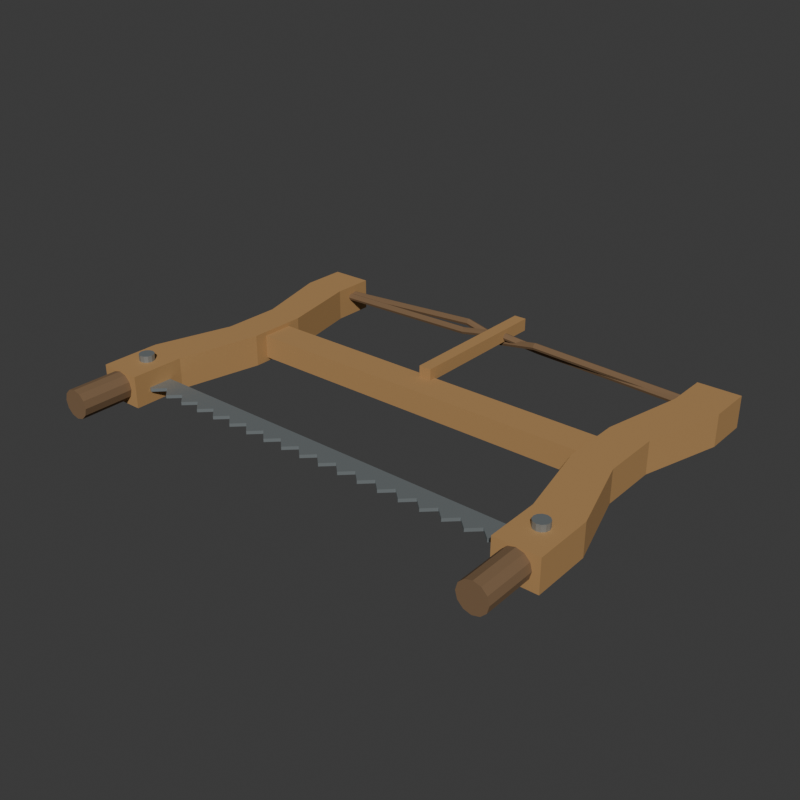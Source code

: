 # Source: source.blend  (saved by Blender 4.3.34; exported with 4.5.12 LTS)
import bpy
from mathutils import Matrix  # noqa: F401  (used for matrix-valued properties, if any)

bpy.ops.wm.read_factory_settings(use_empty=True)
scene = bpy.context.scene
scene.name = 'Scene'

# ---- collections
col_collection = bpy.data.collections.new('Collection'); scene.collection.children.link(col_collection)

# ---- materials (node trees are filled in below, after node groups)
mat_wholeframe_warmhardwood = bpy.data.materials.new('WholeFrame_WarmHardwood')
mat_wholeframe_warmhardwood.diffuse_color = (0.44, 0.25, 0.095, 1.0)
mat_bladeandpins_satinsteel = bpy.data.materials.new('BladeAndPins_SatinSteel')
mat_bladeandpins_satinsteel.diffuse_color = (0.34, 0.38, 0.39, 1.0)
mat_cordandgrips_darkbrown = bpy.data.materials.new('CordAndGrips_DarkBrown')
mat_cordandgrips_darkbrown.diffuse_color = (0.2, 0.12, 0.06, 1.0)

# ---- material node trees
mat_wholeframe_warmhardwood.use_nodes = True; mat_wholeframe_warmhardwood.node_tree.nodes.clear()
_N = mat_wholeframe_warmhardwood.node_tree.nodes; _L = mat_wholeframe_warmhardwood.node_tree.links
n0 = _N.new('ShaderNodeBsdfPrincipled'); n0.name = 'Principled BSDF'; n0.location = (10, 300)
n0.inputs[0].default_value = (0.44, 0.25, 0.095, 1.0)
n0.inputs[2].default_value = 0.85
n1 = _N.new('ShaderNodeOutputMaterial'); n1.name = 'Material Output'; n1.location = (300, 300)
_L.new(n0.outputs[0], n1.inputs[0])
n1.is_active_output = True
mat_bladeandpins_satinsteel.use_nodes = True; mat_bladeandpins_satinsteel.node_tree.nodes.clear()
_N = mat_bladeandpins_satinsteel.node_tree.nodes; _L = mat_bladeandpins_satinsteel.node_tree.links
n0 = _N.new('ShaderNodeBsdfPrincipled'); n0.name = 'Principled BSDF'; n0.location = (10, 300)
n0.inputs[0].default_value = (0.34, 0.38, 0.39, 1.0)
n0.inputs[1].default_value = 0.65
n0.inputs[2].default_value = 0.48
n1 = _N.new('ShaderNodeOutputMaterial'); n1.name = 'Material Output'; n1.location = (300, 300)
_L.new(n0.outputs[0], n1.inputs[0])
n1.is_active_output = True
mat_cordandgrips_darkbrown.use_nodes = True; mat_cordandgrips_darkbrown.node_tree.nodes.clear()
_N = mat_cordandgrips_darkbrown.node_tree.nodes; _L = mat_cordandgrips_darkbrown.node_tree.links
n0 = _N.new('ShaderNodeBsdfPrincipled'); n0.name = 'Principled BSDF'; n0.location = (10, 300)
n0.inputs[0].default_value = (0.2, 0.12, 0.06, 1.0)
n0.inputs[2].default_value = 0.88
n1 = _N.new('ShaderNodeOutputMaterial'); n1.name = 'Material Output'; n1.location = (300, 300)
_L.new(n0.outputs[0], n1.inputs[0])
n1.is_active_output = True

# ---- world
world_world = bpy.data.worlds.new('World'); scene.world = world_world
world_world.use_nodes = True; world_world.node_tree.nodes.clear()
_N = world_world.node_tree.nodes; _L = world_world.node_tree.links
n0 = _N.new('ShaderNodeOutputWorld'); n0.name = 'World Output'; n0.location = (300, 300)
n1 = _N.new('ShaderNodeBackground'); n1.name = 'Background'; n1.location = (10, 300)
n1.inputs[0].default_value = (0.05088, 0.05088, 0.05088, 1.0)
_L.new(n1.outputs[0], n0.inputs[0])
n0.is_active_output = True
world_world.color = (0.05088, 0.05088, 0.05088)
world_world.sun_shadow_jitter_overblur = 0.0

# ---- meshes
me_leftwholewaistedstilemesh = bpy.data.meshes.new('LeftWholeWaistedStileMesh')
me_leftwholewaistedstilemesh.from_pydata([(-0.375, -0.161, 0.0), (-0.342, -0.006, 0.0), (-0.342, 0.104, 0.0), (-0.375, 0.259, 0.0), (-0.375, 0.339, 0.0), (-0.455, 0.339, 0.0), (-0.455, 0.254, 0.0), (-0.412, 0.104, 0.0), (-0.412, -0.006, 0.0), (-0.455, -0.151, 0.0), (-0.455, -0.261, 0.0), (-0.375, -0.261, 0.0), (-0.375, -0.161, 0.06), (-0.342, -0.006, 0.06), (-0.342, 0.104, 0.06), (-0.375, 0.259, 0.06), (-0.375, 0.339, 0.06), (-0.455, 0.339, 0.06), (-0.455, 0.254, 0.06), (-0.412, 0.104, 0.06), (-0.412, -0.006, 0.06), (-0.455, -0.151, 0.06), (-0.455, -0.261, 0.06), (-0.375, -0.261, 0.06)], [], [(0, 2, 1), (14, 12, 13), (0, 3, 2), (15, 12, 14), (3, 5, 4), (17, 15, 16), (3, 6, 5), (18, 15, 17), (3, 7, 6), (19, 15, 18), (0, 7, 3), (19, 12, 15), (11, 7, 0), (19, 23, 12), (11, 8, 7), (20, 23, 19), (11, 9, 8), (21, 23, 20), (9, 11, 10), (23, 21, 22), (0, 1, 13), (0, 13, 12), (1, 2, 14), (1, 14, 13), (2, 3, 15), (2, 15, 14), (3, 4, 16), (3, 16, 15), (4, 5, 17), (4, 17, 16), (5, 6, 18), (5, 18, 17), (6, 7, 19), (6, 19, 18), (7, 8, 20), (7, 20, 19), (8, 9, 21), (8, 21, 20), (9, 10, 22), (9, 22, 21), (10, 11, 23), (10, 23, 22), (11, 0, 12), (11, 12, 23)])
me_leftwholewaistedstilemesh.materials.append(mat_wholeframe_warmhardwood)
me_leftwholewaistedstilemesh.materials.append(mat_bladeandpins_satinsteel)
me_leftwholewaistedstilemesh.materials.append(mat_cordandgrips_darkbrown)
me_leftwholewaistedstilemesh.update()
me_rightwholewaistedstilemesh = bpy.data.meshes.new('RightWholeWaistedStileMesh')
me_rightwholewaistedstilemesh.from_pydata([(0.375, -0.261, 0.0), (0.455, -0.261, 0.0), (0.455, -0.151, 0.0), (0.412, -0.006, 0.0), (0.412, 0.104, 0.0), (0.455, 0.254, 0.0), (0.455, 0.339, 0.0), (0.375, 0.339, 0.0), (0.375, 0.259, 0.0), (0.342, 0.104, 0.0), (0.342, -0.006, 0.0), (0.375, -0.161, 0.0), (0.375, -0.261, 0.06), (0.455, -0.261, 0.06), (0.455, -0.151, 0.06), (0.412, -0.006, 0.06), (0.412, 0.104, 0.06), (0.455, 0.254, 0.06), (0.455, 0.339, 0.06), (0.375, 0.339, 0.06), (0.375, 0.259, 0.06), (0.342, 0.104, 0.06), (0.342, -0.006, 0.06), (0.375, -0.161, 0.06)], [], [(11, 1, 0), (13, 23, 12), (11, 2, 1), (14, 23, 13), (11, 3, 2), (15, 23, 14), (11, 4, 3), (16, 23, 15), (4, 6, 5), (18, 16, 17), (4, 7, 6), (19, 16, 18), (4, 8, 7), (20, 16, 19), (11, 8, 4), (20, 23, 16), (11, 9, 8), (21, 23, 20), (9, 11, 10), (23, 21, 22), (0, 1, 13), (0, 13, 12), (1, 2, 14), (1, 14, 13), (2, 3, 15), (2, 15, 14), (3, 4, 16), (3, 16, 15), (4, 5, 17), (4, 17, 16), (5, 6, 18), (5, 18, 17), (6, 7, 19), (6, 19, 18), (7, 8, 20), (7, 20, 19), (8, 9, 21), (8, 21, 20), (9, 10, 22), (9, 22, 21), (10, 11, 23), (10, 23, 22), (11, 0, 12), (11, 12, 23)])
me_rightwholewaistedstilemesh.materials.append(mat_wholeframe_warmhardwood)
me_rightwholewaistedstilemesh.materials.append(mat_bladeandpins_satinsteel)
me_rightwholewaistedstilemesh.materials.append(mat_cordandgrips_darkbrown)
me_rightwholewaistedstilemesh.update()
me_wholemidframestretchermesh = bpy.data.meshes.new('WholeMidFrameStretcherMesh')
me_wholemidframestretchermesh.from_pydata([(-0.385, 0.019, 0.008), (0.385, 0.019, 0.008), (-0.385, 0.079, 0.008), (0.385, 0.079, 0.008), (-0.385, 0.019, 0.052), (0.385, 0.019, 0.052), (-0.385, 0.079, 0.052), (0.385, 0.079, 0.052)], [], [(0, 2, 3), (0, 3, 1), (4, 5, 7), (4, 7, 6), (0, 1, 5), (0, 5, 4), (2, 6, 7), (2, 7, 3), (0, 4, 6), (0, 6, 2), (1, 3, 7), (1, 7, 5)])
me_wholemidframestretchermesh.materials.append(mat_wholeframe_warmhardwood)
me_wholemidframestretchermesh.materials.append(mat_bladeandpins_satinsteel)
me_wholemidframestretchermesh.materials.append(mat_cordandgrips_darkbrown)
me_wholemidframestretchermesh.update()
me_wholestraightzigzagtoothedblademesh = bpy.data.meshes.new('WholeStraightZigzagToothedBladeMesh')
me_wholestraightzigzagtoothedblademesh.from_pydata([(-0.415, -0.219, 0.023), (-0.37, -0.233, 0.023), (-0.35, -0.214, 0.023), (-0.33, -0.233, 0.023), (-0.31, -0.214, 0.023), (-0.29, -0.233, 0.023), (-0.27, -0.214, 0.023), (-0.25, -0.233, 0.023), (-0.23, -0.214, 0.023), (-0.21, -0.233, 0.023), (-0.19, -0.214, 0.023), (-0.17, -0.233, 0.023), (-0.15, -0.214, 0.023), (-0.13, -0.233, 0.023), (-0.11, -0.214, 0.023), (-0.09, -0.233, 0.023), (-0.07, -0.214, 0.023), (-0.05, -0.233, 0.023), (-0.03, -0.214, 0.023), (-0.01, -0.233, 0.023), (0.01, -0.214, 0.023), (0.03, -0.233, 0.023), (0.05, -0.214, 0.023), (0.07, -0.233, 0.023), (0.09, -0.214, 0.023), (0.11, -0.233, 0.023), (0.13, -0.214, 0.023), (0.15, -0.233, 0.023), (0.17, -0.214, 0.023), (0.19, -0.233, 0.023), (0.21, -0.214, 0.023), (0.23, -0.233, 0.023), (0.25, -0.214, 0.023), (0.27, -0.233, 0.023), (0.29, -0.214, 0.023), (0.31, -0.233, 0.023), (0.33, -0.214, 0.023), (0.35, -0.233, 0.023), (0.37, -0.214, 0.023), (0.39, -0.233, 0.023), (0.415, -0.219, 0.023), (0.415, -0.186, 0.023), (-0.415, -0.186, 0.023), (-0.415, -0.219, 0.029), (-0.37, -0.233, 0.029), (-0.35, -0.214, 0.029), (-0.33, -0.233, 0.029), (-0.31, -0.214, 0.029), (-0.29, -0.233, 0.029), (-0.27, -0.214, 0.029), (-0.25, -0.233, 0.029), (-0.23, -0.214, 0.029), (-0.21, -0.233, 0.029), (-0.19, -0.214, 0.029), (-0.17, -0.233, 0.029), (-0.15, -0.214, 0.029), (-0.13, -0.233, 0.029), (-0.11, -0.214, 0.029), (-0.09, -0.233, 0.029), (-0.07, -0.214, 0.029), (-0.05, -0.233, 0.029), (-0.03, -0.214, 0.029), (-0.01, -0.233, 0.029), (0.01, -0.214, 0.029), (0.03, -0.233, 0.029), (0.05, -0.214, 0.029), (0.07, -0.233, 0.029), (0.09, -0.214, 0.029), (0.11, -0.233, 0.029), (0.13, -0.214, 0.029), (0.15, -0.233, 0.029), (0.17, -0.214, 0.029), (0.19, -0.233, 0.029), (0.21, -0.214, 0.029), (0.23, -0.233, 0.029), (0.25, -0.214, 0.029), (0.27, -0.233, 0.029), (0.29, -0.214, 0.029), (0.31, -0.233, 0.029), (0.33, -0.214, 0.029), (0.35, -0.233, 0.029), (0.37, -0.214, 0.029), (0.39, -0.233, 0.029), (0.415, -0.219, 0.029), (0.415, -0.186, 0.029), (-0.415, -0.186, 0.029)], [], [(42, 1, 0), (44, 85, 43), (42, 2, 1), (45, 85, 44), (2, 4, 3), (47, 45, 46), (42, 4, 2), (47, 85, 45), (4, 6, 5), (49, 47, 48), (42, 6, 4), (49, 85, 47), (6, 8, 7), (51, 49, 50), (42, 8, 6), (51, 85, 49), (8, 10, 9), (53, 51, 52), (42, 10, 8), (53, 85, 51), (10, 12, 11), (55, 53, 54), (42, 12, 10), (55, 85, 53), (12, 14, 13), (57, 55, 56), (42, 14, 12), (57, 85, 55), (14, 16, 15), (59, 57, 58), (42, 16, 14), (59, 85, 57), (16, 18, 17), (61, 59, 60), (42, 18, 16), (61, 85, 59), (18, 20, 19), (63, 61, 62), (42, 20, 18), (63, 85, 61), (20, 22, 21), (65, 63, 64), (42, 22, 20), (65, 85, 63), (22, 24, 23), (67, 65, 66), (42, 24, 22), (67, 85, 65), (24, 26, 25), (69, 67, 68), (42, 26, 24), (69, 85, 67), (26, 28, 27), (71, 69, 70), (42, 28, 26), (71, 85, 69), (28, 30, 29), (73, 71, 72), (42, 30, 28), (73, 85, 71), (30, 32, 31), (75, 73, 74), (42, 32, 30), (75, 85, 73), (32, 34, 33), (77, 75, 76), (42, 34, 32), (77, 85, 75), (34, 36, 35), (79, 77, 78), (42, 36, 34), (79, 85, 77), (36, 38, 37), (81, 79, 80), (42, 38, 36), (81, 85, 79), (38, 40, 39), (83, 81, 82), (38, 41, 40), (84, 81, 83), (38, 42, 41), (85, 81, 84), (0, 1, 44), (0, 44, 43), (1, 2, 45), (1, 45, 44), (2, 3, 46), (2, 46, 45), (3, 4, 47), (3, 47, 46), (4, 5, 48), (4, 48, 47), (5, 6, 49), (5, 49, 48), (6, 7, 50), (6, 50, 49), (7, 8, 51), (7, 51, 50), (8, 9, 52), (8, 52, 51), (9, 10, 53), (9, 53, 52), (10, 11, 54), (10, 54, 53), (11, 12, 55), (11, 55, 54), (12, 13, 56), (12, 56, 55), (13, 14, 57), (13, 57, 56), (14, 15, 58), (14, 58, 57), (15, 16, 59), (15, 59, 58), (16, 17, 60), (16, 60, 59), (17, 18, 61), (17, 61, 60), (18, 19, 62), (18, 62, 61), (19, 20, 63), (19, 63, 62), (20, 21, 64), (20, 64, 63), (21, 22, 65), (21, 65, 64), (22, 23, 66), (22, 66, 65), (23, 24, 67), (23, 67, 66), (24, 25, 68), (24, 68, 67), (25, 26, 69), (25, 69, 68), (26, 27, 70), (26, 70, 69), (27, 28, 71), (27, 71, 70), (28, 29, 72), (28, 72, 71), (29, 30, 73), (29, 73, 72), (30, 31, 74), (30, 74, 73), (31, 32, 75), (31, 75, 74), (32, 33, 76), (32, 76, 75), (33, 34, 77), (33, 77, 76), (34, 35, 78), (34, 78, 77), (35, 36, 79), (35, 79, 78), (36, 37, 80), (36, 80, 79), (37, 38, 81), (37, 81, 80), (38, 39, 82), (38, 82, 81), (39, 40, 83), (39, 83, 82), (40, 41, 84), (40, 84, 83), (41, 42, 85), (41, 85, 84), (42, 0, 43), (42, 43, 85)])
me_wholestraightzigzagtoothedblademesh.polygons.foreach_set('material_index', [1, 1, 1, 1, 1, 1, 1, 1, 1, 1, 1, 1, 1, 1, 1, 1, 1, 1, 1, 1, 1, 1, 1, 1, 1, 1, 1, 1, 1, 1, 1, 1, 1, 1, 1, 1, 1, 1, 1, 1, 1, 1, 1, 1, 1, 1, 1, 1, 1, 1, 1, 1, 1, 1, 1, 1, 1, 1, 1, 1, 1, 1, 1, 1, 1, 1, 1, 1, 1, 1, 1, 1, 1, 1, 1, 1, 1, 1, 1, 1, 1, 1, 1, 1, 1, 1, 1, 1, 1, 1, 1, 1, 1, 1, 1, 1, 1, 1, 1, 1, 1, 1, 1, 1, 1, 1, 1, 1, 1, 1, 1, 1, 1, 1, 1, 1, 1, 1, 1, 1, 1, 1, 1, 1, 1, 1, 1, 1, 1, 1, 1, 1, 1, 1, 1, 1, 1, 1, 1, 1, 1, 1, 1, 1, 1, 1, 1, 1, 1, 1, 1, 1, 1, 1, 1, 1, 1, 1, 1, 1, 1, 1, 1, 1, 1, 1, 1, 1])
me_wholestraightzigzagtoothedblademesh.materials.append(mat_wholeframe_warmhardwood)
me_wholestraightzigzagtoothedblademesh.materials.append(mat_bladeandpins_satinsteel)
me_wholestraightzigzagtoothedblademesh.materials.append(mat_cordandgrips_darkbrown)
me_wholestraightzigzagtoothedblademesh.update()
me_leftwholebladeendpinmesh = bpy.data.meshes.new('LeftWholeBladeEndPinMesh')
me_leftwholebladeendpinmesh.from_pydata([(-0.415, -0.187, 0.012), (-0.422, -0.1889, 0.012), (-0.4271, -0.194, 0.012), (-0.429, -0.201, 0.012), (-0.4271, -0.208, 0.012), (-0.422, -0.2131, 0.012), (-0.415, -0.215, 0.012), (-0.408, -0.2131, 0.012), (-0.4029, -0.208, 0.012), (-0.401, -0.201, 0.012), (-0.4029, -0.194, 0.012), (-0.408, -0.1889, 0.012), (-0.415, -0.187, 0.072), (-0.422, -0.1889, 0.072), (-0.4271, -0.194, 0.072), (-0.429, -0.201, 0.072), (-0.4271, -0.208, 0.072), (-0.422, -0.2131, 0.072), (-0.415, -0.215, 0.072), (-0.408, -0.2131, 0.072), (-0.4029, -0.208, 0.072), (-0.401, -0.201, 0.072), (-0.4029, -0.194, 0.072), (-0.408, -0.1889, 0.072), (-0.415, -0.201, 0.012), (-0.415, -0.201, 0.072)], [], [(0, 1, 13), (0, 13, 12), (1, 2, 14), (1, 14, 13), (2, 3, 15), (2, 15, 14), (3, 4, 16), (3, 16, 15), (4, 5, 17), (4, 17, 16), (5, 6, 18), (5, 18, 17), (6, 7, 19), (6, 19, 18), (7, 8, 20), (7, 20, 19), (8, 9, 21), (8, 21, 20), (9, 10, 22), (9, 22, 21), (10, 11, 23), (10, 23, 22), (11, 0, 12), (11, 12, 23), (24, 1, 0), (24, 2, 1), (24, 3, 2), (24, 4, 3), (24, 5, 4), (24, 6, 5), (24, 7, 6), (24, 8, 7), (24, 9, 8), (24, 10, 9), (24, 11, 10), (24, 0, 11), (25, 12, 13), (25, 13, 14), (25, 14, 15), (25, 15, 16), (25, 16, 17), (25, 17, 18), (25, 18, 19), (25, 19, 20), (25, 20, 21), (25, 21, 22), (25, 22, 23), (25, 23, 12)])
me_leftwholebladeendpinmesh.polygons.foreach_set('material_index', [1, 1, 1, 1, 1, 1, 1, 1, 1, 1, 1, 1, 1, 1, 1, 1, 1, 1, 1, 1, 1, 1, 1, 1, 1, 1, 1, 1, 1, 1, 1, 1, 1, 1, 1, 1, 1, 1, 1, 1, 1, 1, 1, 1, 1, 1, 1, 1])
me_leftwholebladeendpinmesh.materials.append(mat_wholeframe_warmhardwood)
me_leftwholebladeendpinmesh.materials.append(mat_bladeandpins_satinsteel)
me_leftwholebladeendpinmesh.materials.append(mat_cordandgrips_darkbrown)
me_leftwholebladeendpinmesh.update()
me_leftwholeendgripmesh = bpy.data.meshes.new('LeftWholeEndGripMesh')
me_leftwholeendgripmesh.from_pydata([(-0.415, -0.256, 0.059), (-0.4285, -0.256, 0.05538), (-0.4384, -0.256, 0.0455), (-0.442, -0.256, 0.032), (-0.4384, -0.256, 0.0185), (-0.4285, -0.256, 0.008617), (-0.415, -0.256, 0.005), (-0.4015, -0.256, 0.008617), (-0.3916, -0.256, 0.0185), (-0.388, -0.256, 0.032), (-0.3916, -0.256, 0.0455), (-0.4015, -0.256, 0.05538), (-0.415, -0.356, 0.059), (-0.4285, -0.356, 0.05538), (-0.4384, -0.356, 0.0455), (-0.442, -0.356, 0.032), (-0.4384, -0.356, 0.0185), (-0.4285, -0.356, 0.008617), (-0.415, -0.356, 0.005), (-0.4015, -0.356, 0.008617), (-0.3916, -0.356, 0.0185), (-0.388, -0.356, 0.032), (-0.3916, -0.356, 0.0455), (-0.4015, -0.356, 0.05538), (-0.415, -0.256, 0.032), (-0.415, -0.356, 0.032)], [], [(0, 1, 13), (0, 13, 12), (1, 2, 14), (1, 14, 13), (2, 3, 15), (2, 15, 14), (3, 4, 16), (3, 16, 15), (4, 5, 17), (4, 17, 16), (5, 6, 18), (5, 18, 17), (6, 7, 19), (6, 19, 18), (7, 8, 20), (7, 20, 19), (8, 9, 21), (8, 21, 20), (9, 10, 22), (9, 22, 21), (10, 11, 23), (10, 23, 22), (11, 0, 12), (11, 12, 23), (24, 1, 0), (24, 2, 1), (24, 3, 2), (24, 4, 3), (24, 5, 4), (24, 6, 5), (24, 7, 6), (24, 8, 7), (24, 9, 8), (24, 10, 9), (24, 11, 10), (24, 0, 11), (25, 12, 13), (25, 13, 14), (25, 14, 15), (25, 15, 16), (25, 16, 17), (25, 17, 18), (25, 18, 19), (25, 19, 20), (25, 20, 21), (25, 21, 22), (25, 22, 23), (25, 23, 12)])
me_leftwholeendgripmesh.polygons.foreach_set('material_index', [2, 2, 2, 2, 2, 2, 2, 2, 2, 2, 2, 2, 2, 2, 2, 2, 2, 2, 2, 2, 2, 2, 2, 2, 2, 2, 2, 2, 2, 2, 2, 2, 2, 2, 2, 2, 2, 2, 2, 2, 2, 2, 2, 2, 2, 2, 2, 2])
me_leftwholeendgripmesh.materials.append(mat_wholeframe_warmhardwood)
me_leftwholeendgripmesh.materials.append(mat_bladeandpins_satinsteel)
me_leftwholeendgripmesh.materials.append(mat_cordandgrips_darkbrown)
me_leftwholeendgripmesh.update()
me_rightwholebladeendpinmesh = bpy.data.meshes.new('RightWholeBladeEndPinMesh')
me_rightwholebladeendpinmesh.from_pydata([(0.415, -0.187, 0.012), (0.408, -0.1889, 0.012), (0.4029, -0.194, 0.012), (0.401, -0.201, 0.012), (0.4029, -0.208, 0.012), (0.408, -0.2131, 0.012), (0.415, -0.215, 0.012), (0.422, -0.2131, 0.012), (0.4271, -0.208, 0.012), (0.429, -0.201, 0.012), (0.4271, -0.194, 0.012), (0.422, -0.1889, 0.012), (0.415, -0.187, 0.072), (0.408, -0.1889, 0.072), (0.4029, -0.194, 0.072), (0.401, -0.201, 0.072), (0.4029, -0.208, 0.072), (0.408, -0.2131, 0.072), (0.415, -0.215, 0.072), (0.422, -0.2131, 0.072), (0.4271, -0.208, 0.072), (0.429, -0.201, 0.072), (0.4271, -0.194, 0.072), (0.422, -0.1889, 0.072), (0.415, -0.201, 0.012), (0.415, -0.201, 0.072)], [], [(0, 1, 13), (0, 13, 12), (1, 2, 14), (1, 14, 13), (2, 3, 15), (2, 15, 14), (3, 4, 16), (3, 16, 15), (4, 5, 17), (4, 17, 16), (5, 6, 18), (5, 18, 17), (6, 7, 19), (6, 19, 18), (7, 8, 20), (7, 20, 19), (8, 9, 21), (8, 21, 20), (9, 10, 22), (9, 22, 21), (10, 11, 23), (10, 23, 22), (11, 0, 12), (11, 12, 23), (24, 1, 0), (24, 2, 1), (24, 3, 2), (24, 4, 3), (24, 5, 4), (24, 6, 5), (24, 7, 6), (24, 8, 7), (24, 9, 8), (24, 10, 9), (24, 11, 10), (24, 0, 11), (25, 12, 13), (25, 13, 14), (25, 14, 15), (25, 15, 16), (25, 16, 17), (25, 17, 18), (25, 18, 19), (25, 19, 20), (25, 20, 21), (25, 21, 22), (25, 22, 23), (25, 23, 12)])
me_rightwholebladeendpinmesh.polygons.foreach_set('material_index', [1, 1, 1, 1, 1, 1, 1, 1, 1, 1, 1, 1, 1, 1, 1, 1, 1, 1, 1, 1, 1, 1, 1, 1, 1, 1, 1, 1, 1, 1, 1, 1, 1, 1, 1, 1, 1, 1, 1, 1, 1, 1, 1, 1, 1, 1, 1, 1])
me_rightwholebladeendpinmesh.materials.append(mat_wholeframe_warmhardwood)
me_rightwholebladeendpinmesh.materials.append(mat_bladeandpins_satinsteel)
me_rightwholebladeendpinmesh.materials.append(mat_cordandgrips_darkbrown)
me_rightwholebladeendpinmesh.update()
me_rightwholeendgripmesh = bpy.data.meshes.new('RightWholeEndGripMesh')
me_rightwholeendgripmesh.from_pydata([(0.415, -0.256, 0.059), (0.4015, -0.256, 0.05538), (0.3916, -0.256, 0.0455), (0.388, -0.256, 0.032), (0.3916, -0.256, 0.0185), (0.4015, -0.256, 0.008617), (0.415, -0.256, 0.005), (0.4285, -0.256, 0.008617), (0.4384, -0.256, 0.0185), (0.442, -0.256, 0.032), (0.4384, -0.256, 0.0455), (0.4285, -0.256, 0.05538), (0.415, -0.356, 0.059), (0.4015, -0.356, 0.05538), (0.3916, -0.356, 0.0455), (0.388, -0.356, 0.032), (0.3916, -0.356, 0.0185), (0.4015, -0.356, 0.008617), (0.415, -0.356, 0.005), (0.4285, -0.356, 0.008617), (0.4384, -0.356, 0.0185), (0.442, -0.356, 0.032), (0.4384, -0.356, 0.0455), (0.4285, -0.356, 0.05538), (0.415, -0.256, 0.032), (0.415, -0.356, 0.032)], [], [(0, 1, 13), (0, 13, 12), (1, 2, 14), (1, 14, 13), (2, 3, 15), (2, 15, 14), (3, 4, 16), (3, 16, 15), (4, 5, 17), (4, 17, 16), (5, 6, 18), (5, 18, 17), (6, 7, 19), (6, 19, 18), (7, 8, 20), (7, 20, 19), (8, 9, 21), (8, 21, 20), (9, 10, 22), (9, 22, 21), (10, 11, 23), (10, 23, 22), (11, 0, 12), (11, 12, 23), (24, 1, 0), (24, 2, 1), (24, 3, 2), (24, 4, 3), (24, 5, 4), (24, 6, 5), (24, 7, 6), (24, 8, 7), (24, 9, 8), (24, 10, 9), (24, 11, 10), (24, 0, 11), (25, 12, 13), (25, 13, 14), (25, 14, 15), (25, 15, 16), (25, 16, 17), (25, 17, 18), (25, 18, 19), (25, 19, 20), (25, 20, 21), (25, 21, 22), (25, 22, 23), (25, 23, 12)])
me_rightwholeendgripmesh.polygons.foreach_set('material_index', [2, 2, 2, 2, 2, 2, 2, 2, 2, 2, 2, 2, 2, 2, 2, 2, 2, 2, 2, 2, 2, 2, 2, 2, 2, 2, 2, 2, 2, 2, 2, 2, 2, 2, 2, 2, 2, 2, 2, 2, 2, 2, 2, 2, 2, 2, 2, 2])
me_rightwholeendgripmesh.materials.append(mat_wholeframe_warmhardwood)
me_rightwholeendgripmesh.materials.append(mat_bladeandpins_satinsteel)
me_rightwholeendgripmesh.materials.append(mat_cordandgrips_darkbrown)
me_rightwholeendgripmesh.update()
me_wholeuppercordstrandamesh = bpy.data.meshes.new('WholeUpperCordStrandAMesh')
me_wholeuppercordstrandamesh.from_pydata([(-0.4152, 0.294, 0.044), (-0.4152, 0.2891, 0.04195), (-0.4151, 0.287, 0.037), (-0.415, 0.2891, 0.03205), (-0.4148, 0.294, 0.03), (-0.4148, 0.2989, 0.03205), (-0.4149, 0.301, 0.037), (-0.415, 0.2989, 0.04195), (-0.08039, 0.287, 0.05299), (-0.08033, 0.2821, 0.05094), (-0.08008, 0.28, 0.046), (-0.07979, 0.2821, 0.04105), (-0.07961, 0.287, 0.03901), (-0.07967, 0.2919, 0.04106), (-0.07992, 0.294, 0.046), (-0.08021, 0.2919, 0.05095), (0.0, 0.289, 0.067), (0.0004315, 0.2841, 0.06495), (0.0006102, 0.282, 0.06), (0.0004315, 0.2841, 0.05505), (7.472e-20, 0.289, 0.053), (-0.0004315, 0.2939, 0.05505), (-0.0006102, 0.296, 0.06), (-0.0004315, 0.2939, 0.06495), (0.08039, 0.301, 0.05299), (0.08033, 0.2961, 0.05094), (0.08008, 0.294, 0.046), (0.07979, 0.2961, 0.04105), (0.07961, 0.301, 0.03901), (0.07967, 0.3059, 0.04106), (0.07992, 0.308, 0.046), (0.08021, 0.3059, 0.05095), (0.4152, 0.294, 0.044), (0.415, 0.2891, 0.04195), (0.4149, 0.287, 0.037), (0.4148, 0.2891, 0.03205), (0.4148, 0.294, 0.03), (0.415, 0.2989, 0.03205), (0.4151, 0.301, 0.037), (0.4152, 0.2989, 0.04195), (-0.415, 0.294, 0.037), (0.415, 0.294, 0.037)], [], [(0, 1, 9), (0, 9, 8), (1, 2, 10), (1, 10, 9), (2, 3, 11), (2, 11, 10), (3, 4, 12), (3, 12, 11), (4, 5, 13), (4, 13, 12), (5, 6, 14), (5, 14, 13), (6, 7, 15), (6, 15, 14), (7, 0, 8), (7, 8, 15), (8, 9, 17), (8, 17, 16), (9, 10, 18), (9, 18, 17), (10, 11, 19), (10, 19, 18), (11, 12, 20), (11, 20, 19), (12, 13, 21), (12, 21, 20), (13, 14, 22), (13, 22, 21), (14, 15, 23), (14, 23, 22), (15, 8, 16), (15, 16, 23), (16, 17, 25), (16, 25, 24), (17, 18, 26), (17, 26, 25), (18, 19, 27), (18, 27, 26), (19, 20, 28), (19, 28, 27), (20, 21, 29), (20, 29, 28), (21, 22, 30), (21, 30, 29), (22, 23, 31), (22, 31, 30), (23, 16, 24), (23, 24, 31), (24, 25, 33), (24, 33, 32), (25, 26, 34), (25, 34, 33), (26, 27, 35), (26, 35, 34), (27, 28, 36), (27, 36, 35), (28, 29, 37), (28, 37, 36), (29, 30, 38), (29, 38, 37), (30, 31, 39), (30, 39, 38), (31, 24, 32), (31, 32, 39), (40, 1, 0), (40, 2, 1), (40, 3, 2), (40, 4, 3), (40, 5, 4), (40, 6, 5), (40, 7, 6), (40, 0, 7), (41, 32, 33), (41, 33, 34), (41, 34, 35), (41, 35, 36), (41, 36, 37), (41, 37, 38), (41, 38, 39), (41, 39, 32)])
me_wholeuppercordstrandamesh.polygons.foreach_set('material_index', [2, 2, 2, 2, 2, 2, 2, 2, 2, 2, 2, 2, 2, 2, 2, 2, 2, 2, 2, 2, 2, 2, 2, 2, 2, 2, 2, 2, 2, 2, 2, 2, 2, 2, 2, 2, 2, 2, 2, 2, 2, 2, 2, 2, 2, 2, 2, 2, 2, 2, 2, 2, 2, 2, 2, 2, 2, 2, 2, 2, 2, 2, 2, 2, 2, 2, 2, 2, 2, 2, 2, 2, 2, 2, 2, 2, 2, 2, 2, 2])
me_wholeuppercordstrandamesh.materials.append(mat_wholeframe_warmhardwood)
me_wholeuppercordstrandamesh.materials.append(mat_bladeandpins_satinsteel)
me_wholeuppercordstrandamesh.materials.append(mat_cordandgrips_darkbrown)
me_wholeuppercordstrandamesh.update()
me_wholeuppercordstrandbmesh = bpy.data.meshes.new('WholeUpperCordStrandBMesh')
me_wholeuppercordstrandbmesh.from_pydata([(-0.4155, 0.304, 0.04398), (-0.4154, 0.2991, 0.04194), (-0.4151, 0.297, 0.037), (-0.4147, 0.2991, 0.03206), (-0.4145, 0.304, 0.03002), (-0.4146, 0.3089, 0.03206), (-0.4149, 0.311, 0.037), (-0.4153, 0.3089, 0.04194), (-0.08007, 0.301, 0.066), (-0.08011, 0.2961, 0.06395), (-0.08008, 0.294, 0.059), (-0.08001, 0.2961, 0.05405), (-0.07993, 0.301, 0.052), (-0.07989, 0.3059, 0.05405), (-0.07992, 0.308, 0.059), (-0.07999, 0.3059, 0.06395), (0.0, 0.299, 0.048), (-0.0004315, 0.2941, 0.04595), (-0.0006102, 0.292, 0.041), (-0.0004315, 0.2941, 0.03605), (-7.472e-20, 0.299, 0.034), (0.0004315, 0.3039, 0.03605), (0.0006102, 0.306, 0.041), (0.0004315, 0.3039, 0.04595), (0.08007, 0.287, 0.066), (0.08011, 0.2821, 0.06395), (0.08008, 0.28, 0.059), (0.08001, 0.2821, 0.05405), (0.07993, 0.287, 0.052), (0.07989, 0.2919, 0.05405), (0.07992, 0.294, 0.059), (0.07999, 0.2919, 0.06395), (0.4155, 0.304, 0.04398), (0.4156, 0.2991, 0.04192), (0.4154, 0.297, 0.03698), (0.4149, 0.2991, 0.03204), (0.4145, 0.304, 0.03002), (0.4144, 0.3089, 0.03208), (0.4146, 0.311, 0.03702), (0.4151, 0.3089, 0.04196), (-0.415, 0.304, 0.037), (0.415, 0.304, 0.037)], [], [(0, 1, 9), (0, 9, 8), (1, 2, 10), (1, 10, 9), (2, 3, 11), (2, 11, 10), (3, 4, 12), (3, 12, 11), (4, 5, 13), (4, 13, 12), (5, 6, 14), (5, 14, 13), (6, 7, 15), (6, 15, 14), (7, 0, 8), (7, 8, 15), (8, 9, 17), (8, 17, 16), (9, 10, 18), (9, 18, 17), (10, 11, 19), (10, 19, 18), (11, 12, 20), (11, 20, 19), (12, 13, 21), (12, 21, 20), (13, 14, 22), (13, 22, 21), (14, 15, 23), (14, 23, 22), (15, 8, 16), (15, 16, 23), (16, 17, 25), (16, 25, 24), (17, 18, 26), (17, 26, 25), (18, 19, 27), (18, 27, 26), (19, 20, 28), (19, 28, 27), (20, 21, 29), (20, 29, 28), (21, 22, 30), (21, 30, 29), (22, 23, 31), (22, 31, 30), (23, 16, 24), (23, 24, 31), (24, 25, 33), (24, 33, 32), (25, 26, 34), (25, 34, 33), (26, 27, 35), (26, 35, 34), (27, 28, 36), (27, 36, 35), (28, 29, 37), (28, 37, 36), (29, 30, 38), (29, 38, 37), (30, 31, 39), (30, 39, 38), (31, 24, 32), (31, 32, 39), (40, 1, 0), (40, 2, 1), (40, 3, 2), (40, 4, 3), (40, 5, 4), (40, 6, 5), (40, 7, 6), (40, 0, 7), (41, 32, 33), (41, 33, 34), (41, 34, 35), (41, 35, 36), (41, 36, 37), (41, 37, 38), (41, 38, 39), (41, 39, 32)])
me_wholeuppercordstrandbmesh.polygons.foreach_set('material_index', [2, 2, 2, 2, 2, 2, 2, 2, 2, 2, 2, 2, 2, 2, 2, 2, 2, 2, 2, 2, 2, 2, 2, 2, 2, 2, 2, 2, 2, 2, 2, 2, 2, 2, 2, 2, 2, 2, 2, 2, 2, 2, 2, 2, 2, 2, 2, 2, 2, 2, 2, 2, 2, 2, 2, 2, 2, 2, 2, 2, 2, 2, 2, 2, 2, 2, 2, 2, 2, 2, 2, 2, 2, 2, 2, 2, 2, 2, 2, 2])
me_wholeuppercordstrandbmesh.materials.append(mat_wholeframe_warmhardwood)
me_wholeuppercordstrandbmesh.materials.append(mat_bladeandpins_satinsteel)
me_wholeuppercordstrandbmesh.materials.append(mat_cordandgrips_darkbrown)
me_wholeuppercordstrandbmesh.update()
me_wholeretainedtogglestickmesh = bpy.data.meshes.new('WholeRetainedToggleStickMesh')
me_wholeretainedtogglestickmesh.from_pydata([(-0.012, 0.067, 0.049), (0.012, 0.067, 0.049), (-0.012, 0.356, 0.049), (0.012, 0.356, 0.049), (-0.012, 0.067, 0.073), (0.012, 0.067, 0.073), (-0.012, 0.356, 0.073), (0.012, 0.356, 0.073)], [], [(0, 2, 3), (0, 3, 1), (4, 5, 7), (4, 7, 6), (0, 1, 5), (0, 5, 4), (2, 6, 7), (2, 7, 3), (0, 4, 6), (0, 6, 2), (1, 3, 7), (1, 7, 5)])
me_wholeretainedtogglestickmesh.materials.append(mat_wholeframe_warmhardwood)
me_wholeretainedtogglestickmesh.materials.append(mat_bladeandpins_satinsteel)
me_wholeretainedtogglestickmesh.materials.append(mat_cordandgrips_darkbrown)
me_wholeretainedtogglestickmesh.update()

# ---- objects
ob_leftwholewaistedstile = bpy.data.objects.new('LeftWholeWaistedStile', me_leftwholewaistedstilemesh)
ob_rightwholewaistedstile = bpy.data.objects.new('RightWholeWaistedStile', me_rightwholewaistedstilemesh)
ob_wholemidframestretcher = bpy.data.objects.new('WholeMidFrameStretcher', me_wholemidframestretchermesh)
ob_wholestraightzigzagtoothedblade = bpy.data.objects.new('WholeStraightZigzagToothedBlade', me_wholestraightzigzagtoothedblademesh)
ob_leftwholebladeendpin = bpy.data.objects.new('LeftWholeBladeEndPin', me_leftwholebladeendpinmesh)
ob_leftwholeendgrip = bpy.data.objects.new('LeftWholeEndGrip', me_leftwholeendgripmesh)
ob_rightwholebladeendpin = bpy.data.objects.new('RightWholeBladeEndPin', me_rightwholebladeendpinmesh)
ob_rightwholeendgrip = bpy.data.objects.new('RightWholeEndGrip', me_rightwholeendgripmesh)
ob_wholeuppercordstranda = bpy.data.objects.new('WholeUpperCordStrandA', me_wholeuppercordstrandamesh)
ob_wholeuppercordstrandb = bpy.data.objects.new('WholeUpperCordStrandB', me_wholeuppercordstrandbmesh)
ob_wholeretainedtogglestick = bpy.data.objects.new('WholeRetainedToggleStick', me_wholeretainedtogglestickmesh)

# ---- transforms, parenting, visibility, modifiers, constraints
ob_leftwholewaistedstile.location = (0.0, 0.0, 0.0)
ob_rightwholewaistedstile.location = (0.0, 0.0, 0.0)
ob_wholemidframestretcher.location = (0.0, 0.0, 0.0)
ob_wholestraightzigzagtoothedblade.location = (0.0, 0.0, 0.0)
ob_leftwholebladeendpin.location = (0.0, 0.0, 0.0)
ob_leftwholeendgrip.location = (0.0, 0.0, 0.0)
ob_rightwholebladeendpin.location = (0.0, 0.0, 0.0)
ob_rightwholeendgrip.location = (0.0, 0.0, 0.0)
ob_wholeuppercordstranda.location = (0.0, 0.0, 0.0)
ob_wholeuppercordstrandb.location = (0.0, 0.0, 0.0)
ob_wholeretainedtogglestick.location = (0.0, 0.0, 0.0)

# ---- collection membership
scene.collection.objects.link(ob_leftwholewaistedstile)
scene.collection.objects.link(ob_rightwholewaistedstile)
scene.collection.objects.link(ob_wholemidframestretcher)
scene.collection.objects.link(ob_wholestraightzigzagtoothedblade)
scene.collection.objects.link(ob_leftwholebladeendpin)
scene.collection.objects.link(ob_leftwholeendgrip)
scene.collection.objects.link(ob_rightwholebladeendpin)
scene.collection.objects.link(ob_rightwholeendgrip)
scene.collection.objects.link(ob_wholeuppercordstranda)
scene.collection.objects.link(ob_wholeuppercordstrandb)
scene.collection.objects.link(ob_wholeretainedtogglestick)

# ---- scene / render settings (as saved in the file)
scene.frame_start = 1; scene.frame_end = 250; scene.frame_set(1)
scene.render.engine = 'CYCLES'
scene.render.resolution_x = 640
scene.render.resolution_y = 640
scene.render.use_compositing = False
scene.cycles.use_denoising = False
scene.cycles.samples = 128
scene.cycles.use_adaptive_sampling = False
bpy.context.view_layer.update()

# ---- added for rendering (the .blend has no active camera and no usable light): camera, sun
cam_auto = bpy.data.cameras.new('AutoCamera')
cam_auto.lens = 50.0
cam_auto.sensor_width = 36.0
cam_auto.clip_end = 1000.0
ob_auto_camera = bpy.data.objects.new('AutoCamera', cam_auto)
scene.collection.objects.link(ob_auto_camera)
ob_auto_camera.location = (1.07117, -1.28541, 0.893439)
ob_auto_camera.rotation_euler = (1.09748, -7.21219e-08, 0.694738)
scene.camera = ob_auto_camera
light_auto_sun = bpy.data.lights.new('AutoSun', 'SUN')
light_auto_sun.energy = 3.0
light_auto_sun.angle = 0.0523599
ob_auto_sun = bpy.data.objects.new('AutoSun', light_auto_sun)
scene.collection.objects.link(ob_auto_sun)
ob_auto_sun.rotation_euler = (0.872665, 0.174533, 0.523599)
bpy.context.view_layer.update()
